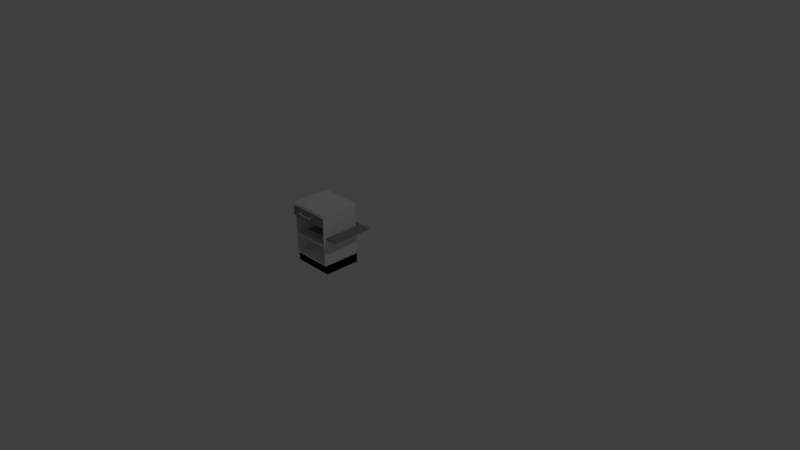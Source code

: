# Source: kitchen_cabinet1.blend  (saved by Blender 2.74.0; exported with 4.5.12 LTS)
import bpy
from mathutils import Matrix  # noqa: F401  (used for matrix-valued properties, if any)

bpy.ops.wm.read_factory_settings(use_empty=True)
scene = bpy.context.scene
scene.name = 'Scene'

# ---- collections
col_collection_1 = bpy.data.collections.new('Collection 1'); scene.collection.children.link(col_collection_1)

# ---- materials (node trees are filled in below, after node groups)
mat_cabinet_carcass_005 = bpy.data.materials.new('Cabinet Carcass.005')
mat_cabinet_carcass_005.alpha_threshold = 0.0
mat_cabinet_carcass_005.use_transparent_shadow = False
mat_cabinet_carcass_005.roughness = 0.5
mat_cabinet_carcass_005.line_color = (0.0, 0.0, 0.0, 1.0)
mat_7door_005 = bpy.data.materials.new('7Door.005')
mat_7door_005.alpha_threshold = 0.0
mat_7door_005.use_transparent_shadow = False
mat_7door_005.roughness = 0.5
mat_7door_005.line_color = (0.0, 0.0, 0.0, 1.0)
mat_base_splint_005 = bpy.data.materials.new('Base Splint.005')
mat_base_splint_005.alpha_threshold = 0.0
mat_base_splint_005.use_transparent_shadow = False
mat_base_splint_005.roughness = 0.5
mat_base_splint_005.line_color = (0.0, 0.0, 0.0, 1.0)
mat_handles_005 = bpy.data.materials.new('Handles.005')
mat_handles_005.alpha_threshold = 0.0
mat_handles_005.use_transparent_shadow = False
mat_handles_005.roughness = 0.5
mat_handles_005.line_color = (0.0, 0.0, 0.0, 1.0)

# ---- material node trees
mat_cabinet_carcass_005.use_nodes = True; mat_cabinet_carcass_005.node_tree.nodes.clear()
_N = mat_cabinet_carcass_005.node_tree.nodes; _L = mat_cabinet_carcass_005.node_tree.links
n0 = _N.new('ShaderNodeOutputMaterial'); n0.name = 'Material Output'; n0.location = (300, 300)
n1 = _N.new('ShaderNodeBsdfDiffuse'); n1.name = 'Diffuse BSDF'; n1.location = (10, 300)
n1.inputs[0].default_value = (0.2957, 0.2957, 0.2957, 1.0)
_L.new(n1.outputs[0], n0.inputs[0])
n0.is_active_output = True
mat_7door_005.use_nodes = True; mat_7door_005.node_tree.nodes.clear()
_N = mat_7door_005.node_tree.nodes; _L = mat_7door_005.node_tree.links
n0 = _N.new('ShaderNodeOutputMaterial'); n0.name = 'Material Output'; n0.location = (300, 300)
n1 = _N.new('ShaderNodeBsdfDiffuse'); n1.name = 'Diffuse BSDF'; n1.location = (10, 300)
n1.inputs[0].default_value = (0.3032, 0.2921, 0.3004, 1.0)
_L.new(n1.outputs[0], n0.inputs[0])
n0.is_active_output = True
mat_base_splint_005.use_nodes = True; mat_base_splint_005.node_tree.nodes.clear()
_N = mat_base_splint_005.node_tree.nodes; _L = mat_base_splint_005.node_tree.links
n0 = _N.new('ShaderNodeOutputMaterial'); n0.name = 'Material Output'; n0.location = (300, 300)
n1 = _N.new('ShaderNodeBsdfDiffuse'); n1.name = 'Diffuse BSDF'; n1.location = (10, 300)
n1.inputs[0].default_value = (0.0, 0.0, 0.0, 1.0)
_L.new(n1.outputs[0], n0.inputs[0])
n0.is_active_output = True
mat_handles_005.use_nodes = True; mat_handles_005.node_tree.nodes.clear()
_N = mat_handles_005.node_tree.nodes; _L = mat_handles_005.node_tree.links
n0 = _N.new('ShaderNodeOutputMaterial'); n0.name = 'Material Output'; n0.location = (300, 300)
n1 = _N.new('ShaderNodeBsdfDiffuse'); n1.name = 'Diffuse BSDF'; n1.location = (10, 300)
_L.new(n1.outputs[0], n0.inputs[0])
n0.is_active_output = True

# ---- world
world_world = bpy.data.worlds.new('World'); scene.world = world_world
world_world.color = (0.05088, 0.05088, 0.05088)
world_world.use_sun_shadow = False
world_world.sun_shadow_jitter_overblur = 0.0
world_world.cycles.sampling_method = 'MANUAL'
world_world.cycles.sample_map_resolution = 256

# ---- cameras
cam_camera = bpy.data.cameras.new('Camera')
cam_camera.clip_end = 100.0
cam_camera.lens = 35.0
cam_camera.sensor_width = 32.0
cam_camera.sensor_height = 18.0
cam_camera.ortho_scale = 7.314
cam_camera.dof.focus_distance = 0.0
cam_camera.dof.aperture_fstop = 128.0

# ---- lights
light_lamp = bpy.data.lights.new('Lamp', 'POINT')
light_lamp.transmission_factor = 0.0
light_lamp.cutoff_distance = 30.0
light_lamp.energy = 100.0
light_lamp.shadow_buffer_clip_start = 1.001
light_lamp.shadow_soft_size = 0.1
light_lamp.shadow_maximum_resolution = 0.006
light_lamp.use_absolute_resolution = True
light_lamp.cycles.use_multiple_importance_sampling = False

# ---- meshes
me_cube_010 = bpy.data.meshes.new('Cube.010')
me_cube_010.from_pydata([(-1.0, -0.9089, -1.368), (-1.0, 1.0, -1.368), (1.0, 1.0, -1.368), (1.0, -0.9089, -1.368), (-1.0, -0.9089, -1.002), (-1.0, 1.0, -1.002), (1.0, 1.0, -1.002), (1.0, -0.9089, -1.002)], [], [(4, 5, 1, 0), (5, 6, 2, 1), (6, 7, 3, 2), (7, 4, 0, 3)])
me_cube_010.polygons.foreach_set('material_index', [2, 2, 2, 2])
me_cube_010.materials.append(mat_cabinet_carcass_005)
me_cube_010.materials.append(mat_7door_005)
me_cube_010.materials.append(mat_base_splint_005)
me_cube_010.materials.append(mat_handles_005)
me_cube_010.use_remesh_preserve_volume = False
me_cube_010.use_remesh_preserve_attributes = False
me_cube_010.use_mirror_vertex_groups = False
me_cube_010.update()
me_cube_002 = bpy.data.meshes.new('Cube.002')
me_cube_002.from_pydata([(-1.003, -1.003, -0.9605), (-1.003, 1.062, -0.9605), (-1.003, 1.062, -0.7976), (1.003, -1.003, -0.9605), (1.003, 1.062, -0.9605), (1.003, 1.062, -0.7976), (-1.003, -1.003, -0.8192), (-1.003, -0.9987, -0.8099), (-1.003, -0.9903, -0.8015), (-1.003, -0.9809, -0.7976), (1.003, -0.9809, -0.7976), (1.003, -0.9903, -0.8015), (1.003, -0.9987, -0.8099), (1.003, -1.003, -0.8192)], [], [(5, 10, 11, 12, 13, 3, 4), (2, 5, 4, 1), (11, 8, 7, 12), (0, 1, 4, 3), (13, 6, 0, 3), (10, 5, 2, 9), (10, 9, 8, 11), (6, 13, 12, 7), (6, 7, 8, 9, 2, 1, 0)])
me_cube_002.use_remesh_preserve_volume = False
me_cube_002.use_remesh_preserve_attributes = False
me_cube_002.use_mirror_vertex_groups = False
me_cube_002.update()
me_cube_108 = bpy.data.meshes.new('Cube.108')
me_cube_108.from_pydata([(-0.8956, -1.242, -0.3207), (-0.8956, -1.242, 0.3835), (-0.8784, -1.253, -0.3207), (-0.8784, -1.253, 0.3835), (-0.8784, -1.275, -0.3207), (-0.8784, -1.275, 0.3835), (-0.8956, -1.286, -0.3207), (-0.8956, -1.286, 0.3835), (-0.9128, -1.275, -0.3207), (-0.9128, -1.275, 0.3835), (-0.9128, -1.253, -0.3207), (-0.9128, -1.253, 0.3835), (-0.8956, -1.062, 0.3316), (-0.8956, -1.249, 0.3316), (-0.8784, -1.062, 0.3232), (-0.8784, -1.249, 0.3232), (-0.8784, -1.062, 0.3063), (-0.8784, -1.249, 0.3063), (-0.8956, -1.062, 0.2978), (-0.8956, -1.249, 0.2978), (-0.9128, -1.062, 0.3063), (-0.9128, -1.249, 0.3063), (-0.9128, -1.062, 0.3232), (-0.9128, -1.249, 0.3232), (-0.8956, -1.062, -0.2398), (-0.8956, -1.249, -0.2398), (-0.8784, -1.062, -0.2482), (-0.8784, -1.249, -0.2482), (-0.8784, -1.062, -0.2651), (-0.8784, -1.249, -0.2651), (-0.8956, -1.062, -0.2736), (-0.8956, -1.249, -0.2736), (-0.9128, -1.062, -0.2651), (-0.9128, -1.249, -0.2651), (-0.9128, -1.062, -0.2482), (-0.9128, -1.249, -0.2482), (-0.8956, -1.242, -0.3086), (-0.8784, -1.253, -0.3086), (-0.8784, -1.275, -0.3086), (-0.8956, -1.286, -0.3086), (-0.9128, -1.275, -0.3086), (-0.9128, -1.253, -0.3086), (-0.8956, -1.242, 0.3715), (-0.8784, -1.253, 0.3715), (-0.8784, -1.275, 0.3715), (-0.8956, -1.286, 0.3715), (-0.9128, -1.275, 0.3715), (-0.9128, -1.253, 0.3715), (-0.9926, -1.066, -1.003), (-0.9926, -1.001, -1.003), (0.9942, -1.001, -1.003), (0.9942, -1.066, -1.003), (-0.9926, -1.066, 0.5939), (-0.9926, -1.001, 0.5939), (0.9942, -1.001, 0.5939), (0.9942, -1.066, 0.5939)], [], [(42, 1, 3, 43), (43, 3, 5, 44), (44, 5, 7, 45), (45, 7, 9, 46), (46, 9, 11, 47), (47, 11, 1, 42), (8, 10, 0, 6), (2, 4, 6, 0), (1, 7, 5, 3), (7, 1, 11, 9), (12, 13, 15, 14), (14, 15, 17, 16), (16, 17, 19, 18), (18, 19, 21, 20), (20, 21, 23, 22), (22, 23, 13, 12), (26, 27, 29, 28), (24, 25, 27, 26), (30, 31, 33, 32), (28, 29, 31, 30), (32, 33, 35, 34), (34, 35, 25, 24), (0, 36, 37, 2), (2, 37, 38, 4), (4, 38, 39, 6), (6, 39, 40, 8), (8, 40, 41, 10), (10, 41, 36, 0), (36, 42, 43, 37), (37, 43, 44, 38), (38, 44, 45, 39), (39, 45, 46, 40), (40, 46, 47, 41), (41, 47, 42, 36), (52, 53, 49, 48), (53, 54, 50, 49), (54, 55, 51, 50), (55, 52, 48, 51), (48, 49, 50, 51), (55, 54, 53, 52)])
me_cube_108.polygons.foreach_set('material_index', [3, 3, 3, 3, 3, 3, 3, 3, 3, 3, 3, 3, 3, 3, 3, 3, 3, 3, 3, 3, 3, 3, 3, 3, 3, 3, 3, 3, 3, 3, 3, 3, 3, 3, 1, 1, 1, 1, 1, 1])
me_cube_108.materials.append(mat_cabinet_carcass_005)
me_cube_108.materials.append(mat_7door_005)
me_cube_108.materials.append(mat_base_splint_005)
me_cube_108.materials.append(mat_handles_005)
me_cube_108.use_remesh_preserve_volume = False
me_cube_108.use_remesh_preserve_attributes = False
me_cube_108.use_mirror_vertex_groups = False
me_cube_108.update()
me_cube_088 = bpy.data.meshes.new('Cube.088')
me_cube_088.from_pydata([(-0.4344, -1.242, 0.8651), (0.3934, -1.242, 0.8651), (-0.4344, -1.253, 0.8504), (0.3934, -1.253, 0.8504), (-0.4344, -1.275, 0.8504), (0.3934, -1.275, 0.8504), (-0.4344, -1.286, 0.8651), (0.3934, -1.286, 0.8651), (-0.4344, -1.275, 0.8797), (0.3934, -1.275, 0.8797), (-0.4344, -1.253, 0.8797), (0.3934, -1.253, 0.8797), (0.3324, -1.062, 0.8651), (0.3324, -1.249, 0.8651), (0.3224, -1.062, 0.8504), (0.3224, -1.249, 0.8504), (0.3026, -1.062, 0.8504), (0.3026, -1.249, 0.8504), (0.2926, -1.062, 0.8651), (0.2926, -1.249, 0.8651), (0.3026, -1.062, 0.8797), (0.3026, -1.249, 0.8797), (0.3224, -1.062, 0.8797), (0.3224, -1.249, 0.8797), (-0.3393, -1.062, 0.8651), (-0.3393, -1.249, 0.8651), (-0.3493, -1.062, 0.8504), (-0.3493, -1.249, 0.8504), (-0.3691, -1.062, 0.8504), (-0.3691, -1.249, 0.8504), (-0.3791, -1.062, 0.8651), (-0.3791, -1.249, 0.8651), (-0.3691, -1.062, 0.8797), (-0.3691, -1.249, 0.8797), (-0.3493, -1.062, 0.8797), (-0.3493, -1.249, 0.8797), (-0.4203, -1.242, 0.8651), (-0.4203, -1.253, 0.8504), (-0.4203, -1.275, 0.8504), (-0.4203, -1.286, 0.8651), (-0.4203, -1.275, 0.8797), (-0.4203, -1.253, 0.8797), (0.3793, -1.242, 0.8651), (0.3793, -1.253, 0.8504), (0.3793, -1.275, 0.8504), (0.3793, -1.286, 0.8651), (0.3793, -1.275, 0.8797), (0.3793, -1.253, 0.8797), (-0.9926, -1.066, 0.61), (-0.9926, -1.001, 0.61), (0.9942, -1.001, 0.61), (0.9942, -1.066, 0.61), (-0.9926, -1.066, 0.9762), (-0.9926, -1.001, 0.9762), (0.9942, -1.001, 0.9762), (0.9942, -1.066, 0.9762), (-0.8364, 0.791, 0.6215), (0.8142, 0.791, 0.6215), (0.8142, 0.7256, 0.6215), (-0.8364, 0.7256, 0.6215), (-0.8364, 0.791, 0.9032), (0.8142, 0.791, 0.9032), (0.8142, 0.7256, 0.9032), (-0.8364, 0.7256, 0.9032), (-0.8364, -0.9593, 0.6215), (0.8142, -0.9593, 0.6215), (0.8142, -1.025, 0.6215), (-0.8364, -1.025, 0.6215), (-0.8364, -0.9593, 0.9032), (0.8142, -0.9593, 0.9032), (0.8142, -1.025, 0.9032), (-0.8364, -1.025, 0.9032), (0.8142, -1.027, 0.6215), (0.8142, 0.791, 0.6215), (0.8738, 0.791, 0.6215), (0.8738, -1.027, 0.6215), (0.8142, -1.027, 0.9032), (0.8142, 0.791, 0.9032), (0.8738, 0.791, 0.9032), (0.8738, -1.027, 0.9032), (-0.896, -1.027, 0.6215), (-0.896, 0.791, 0.6215), (-0.8364, 0.791, 0.6215), (-0.8364, -1.027, 0.6215), (-0.896, -1.027, 0.9032), (-0.896, 0.791, 0.9032), (-0.8364, 0.791, 0.9032), (-0.8364, -1.027, 0.9032), (-0.8778, -0.9891, 0.6033), (-0.8778, 0.7542, 0.6033), (0.8485, 0.7542, 0.6033), (0.8485, -0.9891, 0.6033), (-0.8778, -0.9891, 0.621), (-0.8778, 0.7542, 0.621), (0.8485, 0.7542, 0.621), (0.8485, -0.9891, 0.621)], [], [(42, 1, 3, 43), (43, 3, 5, 44), (44, 5, 7, 45), (45, 7, 9, 46), (46, 9, 11, 47), (47, 11, 1, 42), (8, 10, 0, 6), (2, 4, 6, 0), (1, 7, 5, 3), (7, 1, 11, 9), (12, 13, 15, 14), (14, 15, 17, 16), (16, 17, 19, 18), (18, 19, 21, 20), (20, 21, 23, 22), (22, 23, 13, 12), (26, 27, 29, 28), (24, 25, 27, 26), (30, 31, 33, 32), (28, 29, 31, 30), (32, 33, 35, 34), (34, 35, 25, 24), (0, 36, 37, 2), (2, 37, 38, 4), (4, 38, 39, 6), (6, 39, 40, 8), (8, 40, 41, 10), (10, 41, 36, 0), (36, 42, 43, 37), (37, 43, 44, 38), (38, 44, 45, 39), (39, 45, 46, 40), (40, 46, 47, 41), (41, 47, 42, 36), (52, 53, 49, 48), (53, 54, 50, 49), (54, 55, 51, 50), (55, 52, 48, 51), (48, 49, 50, 51), (55, 54, 53, 52), (60, 61, 57, 56), (61, 62, 58, 57), (62, 63, 59, 58), (63, 60, 56, 59), (56, 57, 58, 59), (63, 62, 61, 60), (68, 69, 65, 64), (69, 70, 66, 65), (70, 71, 67, 66), (71, 68, 64, 67), (64, 65, 66, 67), (71, 70, 69, 68), (76, 77, 73, 72), (77, 78, 74, 73), (78, 79, 75, 74), (79, 76, 72, 75), (72, 73, 74, 75), (79, 78, 77, 76), (84, 85, 81, 80), (85, 86, 82, 81), (86, 87, 83, 82), (87, 84, 80, 83), (80, 81, 82, 83), (87, 86, 85, 84), (92, 93, 89, 88), (93, 94, 90, 89), (94, 95, 91, 90), (95, 92, 88, 91), (88, 89, 90, 91), (95, 94, 93, 92)])
me_cube_088.polygons.foreach_set('material_index', [3, 3, 3, 3, 3, 3, 3, 3, 3, 3, 3, 3, 3, 3, 3, 3, 3, 3, 3, 3, 3, 3, 3, 3, 3, 3, 3, 3, 3, 3, 3, 3, 3, 3, 1, 1, 1, 1, 1, 1, 0, 0, 0, 0, 0, 0, 0, 0, 0, 0, 0, 0, 0, 0, 0, 0, 0, 0, 0, 0, 0, 0, 0, 0, 0, 0, 0, 0, 0, 0])
me_cube_088.materials.append(mat_cabinet_carcass_005)
me_cube_088.materials.append(mat_7door_005)
me_cube_088.materials.append(mat_base_splint_005)
me_cube_088.materials.append(mat_handles_005)
me_cube_088.use_remesh_preserve_volume = False
me_cube_088.use_remesh_preserve_attributes = False
me_cube_088.use_mirror_vertex_groups = False
me_cube_088.update()
me_cube_045 = bpy.data.meshes.new('Cube.045')
me_cube_045.from_pydata([(44.35, -1.0, -0.9493), (44.35, 10.0, -0.9493), (46.35, 10.0, -0.9493), (46.35, -1.0, -0.9493), (44.35, -1.0, 0.6507), (44.35, 10.0, 0.6507), (46.35, 10.0, 0.6507), (46.35, -1.0, 0.6507), (-1.0, 8.0, -0.9493), (-1.0, 10.0, -0.9493), (1.0, 10.0, -0.9493), (1.0, 8.0, -0.9493), (-1.0, 8.0, 0.6507), (-1.0, 10.0, 0.6507), (1.0, 10.0, 0.6507), (1.0, 8.0, 0.6507), (-1.0, -1.0, -0.9493), (-1.0, 1.0, -0.9493), (1.0, 1.0, -0.9493), (1.0, -1.0, -0.9493), (-1.0, -1.0, 0.6507), (-1.0, 1.0, 0.6507), (1.0, 1.0, 0.6507), (1.0, -1.0, 0.6507), (75.89, -1.0, -0.9493), (75.89, 10.0, -0.9493), (77.89, 10.0, -0.9493), (77.89, -1.0, -0.9493), (75.89, -1.0, 0.6507), (75.89, 10.0, 0.6507), (77.89, 10.0, 0.6507), (77.89, -1.0, 0.6507), (77.89, -1.0, 0.6507), (77.89, 10.0, 0.6507), (77.89, 10.0, 0.7014), (77.89, -1.0, 0.7014), (-1.0, -1.0, 0.6507), (-1.0, 10.0, 0.6507), (-1.0, 10.0, 0.7014), (-1.0, -1.0, 0.7014), (77.89, -1.0, -1.0), (77.89, 10.0, -1.0), (77.89, 10.0, -0.9493), (77.89, -1.0, -0.9493), (-1.0, -1.0, -1.0), (-1.0, 10.0, -1.0), (-1.0, 10.0, -0.9493), (-1.0, -1.0, -0.9493)], [], [(4, 5, 1, 0), (5, 6, 2, 1), (6, 7, 3, 2), (7, 4, 0, 3), (0, 1, 2, 3), (7, 6, 5, 4), (12, 13, 9, 8), (13, 14, 10, 9), (14, 15, 11, 10), (15, 12, 8, 11), (8, 9, 10, 11), (15, 14, 13, 12), (20, 21, 17, 16), (21, 22, 18, 17), (22, 23, 19, 18), (23, 20, 16, 19), (16, 17, 18, 19), (23, 22, 21, 20), (28, 29, 25, 24), (29, 30, 26, 25), (30, 31, 27, 26), (31, 28, 24, 27), (24, 25, 26, 27), (31, 30, 29, 28), (36, 37, 33, 32), (37, 38, 34, 33), (38, 39, 35, 34), (39, 36, 32, 35), (32, 33, 34, 35), (39, 38, 37, 36), (44, 45, 41, 40), (45, 46, 42, 41), (46, 47, 43, 42), (47, 44, 40, 43), (40, 41, 42, 43), (47, 46, 45, 44)])
me_cube_045.use_remesh_preserve_volume = False
me_cube_045.use_remesh_preserve_attributes = False
me_cube_045.use_mirror_vertex_groups = False
me_cube_045.update()
arm_armature_008 = bpy.data.armatures.new('Armature.008')  # bones are not reproduced

# ---- objects
ob_lamp = bpy.data.objects.new('Lamp', light_lamp)
ob_camera = bpy.data.objects.new('Camera', cam_camera)
ob_cabinet1_bottom = bpy.data.objects.new('cabinet1_bottom', me_cube_010)
ob_cabinet1_counter = bpy.data.objects.new('cabinet1_counter', me_cube_002)
ob_cabinet1_door = bpy.data.objects.new('cabinet1_door', arm_armature_008)
ob_cabinet1_door1 = bpy.data.objects.new('cabinet1_door1', me_cube_108)
ob_cabinet1_drawer = bpy.data.objects.new('cabinet1_drawer', me_cube_088)
ob_cabinet1_frame = bpy.data.objects.new('cabinet1_frame', me_cube_045)

# ---- transforms, parenting, visibility, modifiers, constraints
ob_lamp.location = (4.076, 1.005, 5.904)
ob_lamp.rotation_euler = (0.6503, 0.05522, 1.866)
ob_lamp.lock_rotations_4d = False
ob_lamp.empty_display_type = 'ARROWS'
ob_lamp.color = (0.0, 0.0, 0.0, 0.0)
ob_lamp.lineart.crease_threshold = 0.0
ob_camera.location = (7.481, -6.508, 5.344)
ob_camera.rotation_euler = (1.109, 0.01082, 0.8149)
ob_camera.lock_rotations_4d = False
ob_camera.empty_display_type = 'ARROWS'
ob_camera.color = (0.0, 0.0, 0.0, 0.0)
ob_camera.display_type = 'WIRE'
ob_camera.lineart.crease_threshold = 0.0
ob_cabinet1_bottom.location = (-0.9715, 0.002188, 0.008354)
ob_cabinet1_bottom.scale = (0.302, 0.275, 0.355)
ob_cabinet1_bottom.lineart.crease_threshold = 0.0
ob_cabinet1_counter.location = (-0.9717, -0.01508, 0.653)
ob_cabinet1_counter.scale = (0.3006, 0.2753, 0.2999)
ob_cabinet1_counter.lineart.crease_threshold = 0.0
_m = ob_cabinet1_counter.modifiers.new('Bevel', 'BEVEL')
_m.width = 0.0
_m.width_pct = 0.0
_m.limit_method = 'NONE'
_m.spread = 0.0
ob_cabinet1_door.location = (-0.6712, -0.2913, 0.04935)
ob_cabinet1_door.rotation_euler = (0.0, 0.0, -3.142)
ob_cabinet1_door.lock_rotation = (True, True, False)
ob_cabinet1_door.lock_scale = (True, True, True)
ob_cabinet1_door.display_type = 'WIRE'
ob_cabinet1_door.lineart.crease_threshold = 0.0
ob_cabinet1_door1.parent = ob_cabinet1_door
ob_cabinet1_door1.matrix_parent_inverse = Matrix(((0.02426, 1.973e-07, -0.9997, 0.06562), (-0.9997, -3.754e-07, -0.02426, -1.324), (-3.725e-07, 1.0, 1.905e-07, 0.2913), (0.0, 0.0, 0.0, 1.0)))
ob_cabinet1_door1.location = (-0.9715, 0.002188, 0.008354)
ob_cabinet1_door1.scale = (0.302, 0.275, 0.355)
ob_cabinet1_door1.lineart.crease_threshold = 0.0
ob_cabinet1_drawer.location = (-0.9715, 0.002188, 0.008354)
ob_cabinet1_drawer.scale = (0.302, 0.275, 0.355)
ob_cabinet1_drawer.lock_location = (True, False, True)
ob_cabinet1_drawer.lock_rotation = (True, True, True)
ob_cabinet1_drawer.lineart.crease_threshold = 0.0
ob_cabinet1_frame.location = (-0.9185, -0.2228, 0.3544)
ob_cabinet1_frame.rotation_euler = (-1.344e-07, 1.571, 0.0)
ob_cabinet1_frame.scale = (0.009, 0.05, 0.355)
ob_cabinet1_frame.lineart.crease_threshold = 0.0

# ---- collection membership
col_collection_1.objects.link(ob_lamp)
col_collection_1.objects.link(ob_camera)
col_collection_1.objects.link(ob_cabinet1_bottom)
col_collection_1.objects.link(ob_cabinet1_counter)
col_collection_1.objects.link(ob_cabinet1_door)
col_collection_1.objects.link(ob_cabinet1_door1)
col_collection_1.objects.link(ob_cabinet1_drawer)
col_collection_1.objects.link(ob_cabinet1_frame)

# ---- scene / render settings (as saved in the file)
scene.camera = ob_camera
scene.frame_start = 1; scene.frame_end = 250; scene.frame_set(1)
scene.render.engine = 'BLENDER_EEVEE_NEXT'
scene.render.resolution_percentage = 50
scene.render.dither_intensity = 0.0
scene.cycles.use_denoising = False
scene.cycles.samples = 10
scene.cycles.sampling_pattern = 'TABULATED_SOBOL'
scene.cycles.light_sampling_threshold = 0.0
scene.cycles.use_adaptive_sampling = False
scene.cycles.use_light_tree = False
scene.cycles.blur_glossy = 0.0
scene.cycles.pixel_filter_type = 'GAUSSIAN'
scene.cycles.sample_clamp_indirect = 0.0
scene.view_settings.view_transform = 'Standard'
bpy.context.view_layer.update()
